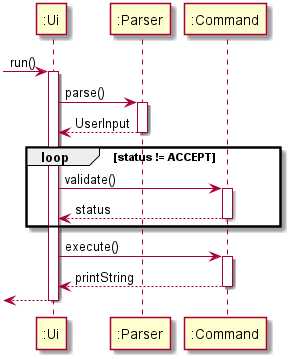

The diagram above was rendered by PlantUML. Its source (embedded in the PNG):
@startuml
participant ":Ui" as Ui
participant ":Parser" as Parser
participant ":Command" as Command
->Ui:run()
activate Ui
Ui -> Parser : parse()
activate Parser
return UserInput
loop status != ACCEPT
Ui -> Command: validate()
activate Command
return status
end
Ui -> Command: execute()
activate Command
return printString
return
@enduml